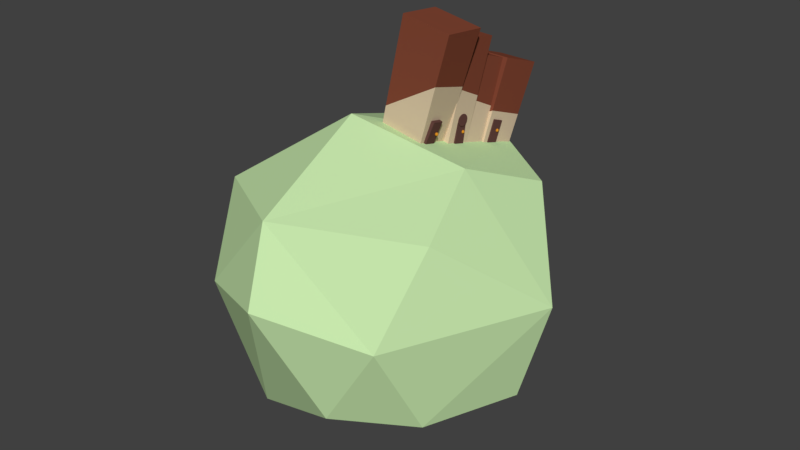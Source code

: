 # Source: mystery1.blend  (saved by Blender 2.78.0; exported with 4.5.12 LTS)
import bpy
from mathutils import Matrix  # noqa: F401  (used for matrix-valued properties, if any)

bpy.ops.wm.read_factory_settings(use_empty=True)
scene = bpy.context.scene
scene.name = 'Scene'

# ---- collections
col_collection_1 = bpy.data.collections.new('Collection 1'); scene.collection.children.link(col_collection_1)

# ---- materials (node trees are filled in below, after node groups)
mat_knob = bpy.data.materials.new('knob')
mat_knob.alpha_threshold = 0.0
mat_knob.use_transparent_shadow = False
mat_knob.diffuse_color = (0.6982, 0.2738, 0.01805, 1.0)
mat_knob.roughness = 0.5
mat_building4 = bpy.data.materials.new('building4')
mat_building4.alpha_threshold = 0.0
mat_building4.use_transparent_shadow = False
mat_building4.diffuse_color = (0.1237, 0.05522, 0.04729, 1.0)
mat_building4.roughness = 0.5
mat_building2 = bpy.data.materials.new('building2')
mat_building2.alpha_threshold = 0.0
mat_building2.use_transparent_shadow = False
mat_building2.diffuse_color = (0.2203, 0.06011, 0.03319, 1.0)
mat_building2.roughness = 0.5
mat_building1 = bpy.data.materials.new('building1')
mat_building1.alpha_threshold = 0.0
mat_building1.use_transparent_shadow = False
mat_building1.diffuse_color = (0.6982, 0.5436, 0.3777, 1.0)
mat_building1.roughness = 0.5
mat_rand = bpy.data.materials.new('rand')
mat_rand.alpha_threshold = 0.0
mat_rand.use_transparent_shadow = False
mat_rand.diffuse_color = (0.5702, 0.8, 0.4151, 1.0)
mat_rand.roughness = 0.5

# ---- material node trees

# ---- world
world_world = bpy.data.worlds.new('World'); scene.world = world_world
world_world.color = (0.05088, 0.05088, 0.05088)
world_world.use_sun_shadow = False
world_world.sun_shadow_jitter_overblur = 0.0
world_world.cycles.sampling_method = 'MANUAL'

# ---- meshes
me_icosphere_003 = bpy.data.meshes.new('Icosphere.003')
me_icosphere_003.from_pydata([(0.0, 0.0, -0.01), (0.007236, -0.005257, -0.004472), (-0.002764, -0.008507, -0.004472), (-0.008944, 0.0, -0.004472), (-0.002764, 0.008507, -0.004472), (0.007236, 0.005257, -0.004472), (0.002764, -0.008507, 0.004472), (-0.007236, -0.005257, 0.004472), (-0.007236, 0.005257, 0.004472), (0.002764, 0.008507, 0.004472), (0.008944, 0.0, 0.004472), (0.0, 0.0, 0.01), (-0.001625, -0.005, -0.008507), (0.004253, -0.00309, -0.008507), (0.002629, -0.00809, -0.005257), (0.008507, 0.0, -0.005257), (0.004253, 0.00309, -0.008507), (-0.005257, 0.0, -0.008507), (-0.006882, -0.005, -0.005257), (-0.001625, 0.005, -0.008507), (-0.006882, 0.005, -0.005257), (0.002629, 0.00809, -0.005257), (0.009511, -0.00309, 0.0), (0.009511, 0.00309, 0.0), (0.0, -0.01, 0.0), (0.005878, -0.00809, 0.0), (-0.009511, -0.00309, 0.0), (-0.005878, -0.00809, 0.0), (-0.005878, 0.00809, 0.0), (-0.009511, 0.00309, 0.0), (0.005878, 0.00809, 0.0), (0.0, 0.01, 0.0), (0.006882, -0.005, 0.005257), (-0.002629, -0.00809, 0.005257), (-0.008507, 0.0, 0.005257), (-0.002629, 0.00809, 0.005257), (0.006882, 0.005, 0.005257), (0.001625, -0.005, 0.008507), (0.005257, 0.0, 0.008507), (-0.004253, -0.00309, 0.008507), (-0.004253, 0.00309, 0.008507), (0.001625, 0.005, 0.008507)], [], [(0, 13, 12), (1, 13, 15), (0, 12, 17), (0, 17, 19), (0, 19, 16), (1, 15, 22), (2, 14, 24), (3, 18, 26), (4, 20, 28), (5, 21, 30), (1, 22, 25), (2, 24, 27), (3, 26, 29), (4, 28, 31), (5, 30, 23), (6, 32, 37), (7, 33, 39), (8, 34, 40), (9, 35, 41), (10, 36, 38), (38, 41, 11), (38, 36, 41), (36, 9, 41), (41, 40, 11), (41, 35, 40), (35, 8, 40), (40, 39, 11), (40, 34, 39), (34, 7, 39), (39, 37, 11), (39, 33, 37), (33, 6, 37), (37, 38, 11), (37, 32, 38), (32, 10, 38), (23, 36, 10), (23, 30, 36), (30, 9, 36), (31, 35, 9), (31, 28, 35), (28, 8, 35), (29, 34, 8), (29, 26, 34), (26, 7, 34), (27, 33, 7), (27, 24, 33), (24, 6, 33), (25, 32, 6), (25, 22, 32), (22, 10, 32), (30, 31, 9), (30, 21, 31), (21, 4, 31), (28, 29, 8), (28, 20, 29), (20, 3, 29), (26, 27, 7), (26, 18, 27), (18, 2, 27), (24, 25, 6), (24, 14, 25), (14, 1, 25), (22, 23, 10), (22, 15, 23), (15, 5, 23), (16, 21, 5), (16, 19, 21), (19, 4, 21), (19, 20, 4), (19, 17, 20), (17, 3, 20), (17, 18, 3), (17, 12, 18), (12, 2, 18), (15, 16, 5), (15, 13, 16), (13, 0, 16), (12, 14, 2), (12, 13, 14), (13, 1, 14)])
_uv = me_icosphere_003.uv_layers.new(name='UVMap')
_uv.uv.foreach_set('vector', [0.4178, 0.6928, 0.4726, 0.8562, 0.3415, 0.8231, 0.5392, 0.9937, 0.4726, 0.8562, 0.6188, 0.8562, 0.4178, 0.6928, 0.3415, 0.8231, 0.3354, 0.6258, 0.4178, 0.6928, 0.3354, 0.6258, 0.4627, 0.5369, 0.4178, 0.6928, 0.4627, 0.5369, 0.5475, 0.6793, 0.5392, 0.9937, 0.6188, 0.8562, 0.6494, 1.0, 0.1082, 0.4429, 0.0691, 0.5369, 0.0, 0.371, 0.3262, 0.2684, 0.2236, 0.371, 0.2236, 0.1659, 0.7514, 0.1536, 0.8813, 0.1465, 0.802, 0.3196, 0.4436, 0.4429, 0.3354, 0.371, 0.4309, 0.2684, 0.8015, 0.9972, 0.7185, 0.8637, 0.8646, 0.8565, 0.1082, 0.4429, 0.0, 0.371, 0.09549, 0.2684, 0.3262, 0.2684, 0.2236, 0.1659, 0.3354, 0.1025, 0.7514, 0.1536, 0.802, 0.3196, 0.6719, 0.28, 0.4436, 0.4429, 0.4309, 0.2684, 0.559, 0.371, 0.9151, 0.6905, 0.7852, 0.6834, 0.8663, 0.5369, 0.004249, 0.6928, 0.06195, 0.5369, 0.1233, 0.6793, 0.1316, 0.9937, 0.052, 0.8562, 0.1982, 0.8562, 0.4436, 0.094, 0.4045, 0.0, 0.5427, 1.545e-07, 0.6616, 0.2684, 0.559, 0.1659, 0.6708, 0.1025, 0.3354, 0.6258, 0.3292, 0.8231, 0.253, 0.6928, 0.6708, 0.1025, 0.559, 0.1659, 0.5427, 1.545e-07, 0.559, 0.1659, 0.4436, 0.094, 0.5427, 1.545e-07, 0.3292, 0.8231, 0.1982, 0.8562, 0.253, 0.6928, 0.3292, 0.8231, 0.2579, 1.0, 0.1982, 0.8562, 0.2579, 1.0, 0.1316, 0.9937, 0.1982, 0.8562, 0.1982, 0.8562, 0.1233, 0.6793, 0.253, 0.6928, 0.1982, 0.8562, 0.052, 0.8562, 0.1233, 0.6793, 0.052, 0.8562, 0.004249, 0.6928, 0.1233, 0.6793, 0.1233, 0.6793, 0.2081, 0.5369, 0.253, 0.6928, 0.1233, 0.6793, 0.06195, 0.5369, 0.2081, 0.5369, 0.9958, 0.6194, 0.9151, 0.6905, 0.8663, 0.5369, 0.2081, 0.5369, 0.3354, 0.6258, 0.253, 0.6928, 0.8663, 0.5369, 0.7852, 0.6834, 0.7202, 0.5441, 0.7852, 0.6834, 0.6665, 0.7028, 0.7202, 0.5441, 0.559, 0.371, 0.559, 0.1659, 0.6616, 0.2684, 0.559, 0.371, 0.4309, 0.2684, 0.559, 0.1659, 0.4309, 0.2684, 0.4436, 0.094, 0.559, 0.1659, 0.3354, 0.1659, 0.4045, 0.0, 0.4436, 0.094, 0.6719, 0.28, 0.802, 0.3196, 0.7386, 0.4603, 0.802, 0.3196, 0.865, 0.4603, 0.7386, 0.4603, 0.02136, 1.0, 0.052, 0.8562, 0.1316, 0.9937, 0.3354, 0.1025, 0.2236, 0.1659, 0.2073, 0.0, 0.2236, 0.1659, 0.1082, 0.094, 0.2073, 0.0, 0.09549, 0.2684, 9.474e-07, 0.1659, 0.1082, 0.094, 0.09549, 0.2684, 0.0, 0.371, 9.474e-07, 0.1659, 0.9947, 0.8169, 0.9151, 0.6905, 0.9958, 0.6194, 0.8646, 0.8565, 0.7852, 0.6834, 0.9151, 0.6905, 0.8646, 0.8565, 0.7185, 0.8637, 0.7852, 0.6834, 0.7185, 0.8637, 0.6665, 0.7028, 0.7852, 0.6834, 0.4309, 0.2684, 0.3354, 0.1659, 0.4436, 0.094, 0.4309, 0.2684, 0.3354, 0.371, 0.3354, 0.1659, 0.6708, 0.08251, 0.7514, 0.1536, 0.6719, 0.28, 0.802, 0.3196, 0.9481, 0.3268, 0.865, 0.4603, 0.802, 0.3196, 0.8813, 0.1465, 0.9481, 0.3268, 0.8813, 0.1465, 1.0, 0.1659, 0.9481, 0.3268, 0.2236, 0.1659, 0.09549, 0.2684, 0.1082, 0.094, 0.2236, 0.1659, 0.2236, 0.371, 0.09549, 0.2684, 0.2236, 0.371, 0.1082, 0.4429, 0.09549, 0.2684, 0.9947, 0.8169, 0.8646, 0.8565, 0.9151, 0.6905, 0.9947, 0.8169, 0.9279, 0.9972, 0.8646, 0.8565, 0.9279, 0.9972, 0.8015, 0.9972, 0.8646, 0.8565, 0.6708, 0.4344, 0.559, 0.371, 0.6616, 0.2684, 0.6708, 0.4344, 0.5427, 0.5369, 0.559, 0.371, 0.5427, 0.5369, 0.4436, 0.4429, 0.559, 0.371, 0.5475, 0.6793, 0.6088, 0.5369, 0.6665, 0.6928, 0.5475, 0.6793, 0.4627, 0.5369, 0.6088, 0.5369, 0.8003, 0.0, 0.7514, 0.1536, 0.6708, 0.08251, 0.8003, 0.0, 0.8813, 0.1465, 0.7514, 0.1536, 0.8003, 0.0, 0.9463, 0.00724, 0.8813, 0.1465, 0.9463, 0.00724, 1.0, 0.1659, 0.8813, 0.1465, 0.3354, 0.4344, 0.2236, 0.371, 0.3262, 0.2684, 0.3354, 0.4344, 0.2073, 0.5369, 0.2236, 0.371, 0.2073, 0.5369, 0.1082, 0.4429, 0.2236, 0.371, 0.6188, 0.8562, 0.5475, 0.6793, 0.6665, 0.6928, 0.6188, 0.8562, 0.4726, 0.8562, 0.5475, 0.6793, 0.4726, 0.8562, 0.4178, 0.6928, 0.5475, 0.6793, 0.2073, 0.5369, 0.0691, 0.5369, 0.1082, 0.4429, 0.3415, 0.8231, 0.4726, 0.8562, 0.4129, 1.0, 0.4726, 0.8562, 0.5392, 0.9937, 0.4129, 1.0])
me_icosphere_003.materials.append(mat_knob)
me_icosphere_003.use_remesh_preserve_volume = False
me_icosphere_003.use_remesh_preserve_attributes = False
me_icosphere_003.use_mirror_vertex_groups = False
me_icosphere_003.update()
me_cube_019 = bpy.data.meshes.new('Cube.019')
me_cube_019.from_pydata([(-0.35, -0.35, -0.35), (-0.35, -0.35, 0.35), (-0.35, 0.35, -0.35), (-0.35, 0.35, 0.35), (0.35, -0.35, -0.35), (0.35, -0.35, 0.35), (0.35, 0.35, -0.35), (0.35, 0.35, 0.35)], [], [(0, 1, 3, 2), (2, 3, 7, 6), (6, 7, 5, 4), (4, 5, 1, 0), (2, 6, 4, 0), (7, 3, 1, 5)])
_uv = me_cube_019.uv_layers.new(name='UVMap')
_uv.uv.foreach_set('vector', [0.3333, 1.0, 2.838e-08, 1.0, 0.0, 0.6667, 0.3333, 0.6667, 0.3333, 0.6667, 4.257e-08, 0.6667, 0.0, 0.3333, 0.3333, 0.3333, 0.3333, 0.3333, 1.277e-07, 0.3333, 0.0, 1.135e-07, 0.3333, 0.0, 0.6667, 0.3333, 0.6667, 2.838e-08, 1.0, 0.0, 1.0, 0.3333, 0.3333, 0.6667, 0.3333, 0.3333, 0.6667, 0.3333, 0.6667, 0.6667, 0.6667, 0.0, 0.6667, 0.3333, 0.3333, 0.3333, 0.3333, 8.515e-08])
me_cube_019.materials.append(mat_building4)
me_cube_019.use_remesh_preserve_volume = False
me_cube_019.use_remesh_preserve_attributes = False
me_cube_019.use_mirror_vertex_groups = False
me_cube_019.update()
me_cube_018 = bpy.data.meshes.new('Cube.018')
me_cube_018.from_pydata([(-0.35, -0.35, -0.35), (-0.35, -0.35, 0.35), (-0.35, 0.35, -0.35), (-0.35, 0.35, 0.35), (0.35, -0.35, -0.35), (0.35, -0.35, 0.35), (0.35, 0.35, -0.35), (0.35, 0.35, 0.35)], [], [(0, 1, 3, 2), (2, 3, 7, 6), (6, 7, 5, 4), (4, 5, 1, 0), (2, 6, 4, 0), (7, 3, 1, 5)])
_uv = me_cube_018.uv_layers.new(name='UVMap')
_uv.uv.foreach_set('vector', [0.3333, 1.0, 2.838e-08, 1.0, 0.0, 0.6667, 0.3333, 0.6667, 0.3333, 0.6667, 4.257e-08, 0.6667, 0.0, 0.3333, 0.3333, 0.3333, 0.3333, 0.3333, 1.277e-07, 0.3333, 0.0, 1.135e-07, 0.3333, 0.0, 0.6667, 0.3333, 0.6667, 2.838e-08, 1.0, 0.0, 1.0, 0.3333, 0.3333, 0.6667, 0.3333, 0.3333, 0.6667, 0.3333, 0.6667, 0.6667, 0.6667, 0.0, 0.6667, 0.3333, 0.3333, 0.3333, 0.3333, 8.515e-08])
me_cube_018.materials.append(mat_building4)
me_cube_018.use_remesh_preserve_volume = False
me_cube_018.use_remesh_preserve_attributes = False
me_cube_018.use_mirror_vertex_groups = False
me_cube_018.update()
me_icosphere_002 = bpy.data.meshes.new('Icosphere.002')
me_icosphere_002.from_pydata([(0.0, 0.0, -0.01), (0.007236, -0.005257, -0.004472), (-0.002764, -0.008507, -0.004472), (-0.008944, 0.0, -0.004472), (-0.002764, 0.008507, -0.004472), (0.007236, 0.005257, -0.004472), (0.002764, -0.008507, 0.004472), (-0.007236, -0.005257, 0.004472), (-0.007236, 0.005257, 0.004472), (0.002764, 0.008507, 0.004472), (0.008944, 0.0, 0.004472), (0.0, 0.0, 0.01), (-0.001625, -0.005, -0.008507), (0.004253, -0.00309, -0.008507), (0.002629, -0.00809, -0.005257), (0.008507, 0.0, -0.005257), (0.004253, 0.00309, -0.008507), (-0.005257, 0.0, -0.008507), (-0.006882, -0.005, -0.005257), (-0.001625, 0.005, -0.008507), (-0.006882, 0.005, -0.005257), (0.002629, 0.00809, -0.005257), (0.009511, -0.00309, 0.0), (0.009511, 0.00309, 0.0), (0.0, -0.01, 0.0), (0.005878, -0.00809, 0.0), (-0.009511, -0.00309, 0.0), (-0.005878, -0.00809, 0.0), (-0.005878, 0.00809, 0.0), (-0.009511, 0.00309, 0.0), (0.005878, 0.00809, 0.0), (0.0, 0.01, 0.0), (0.006882, -0.005, 0.005257), (-0.002629, -0.00809, 0.005257), (-0.008507, 0.0, 0.005257), (-0.002629, 0.00809, 0.005257), (0.006882, 0.005, 0.005257), (0.001625, -0.005, 0.008507), (0.005257, 0.0, 0.008507), (-0.004253, -0.00309, 0.008507), (-0.004253, 0.00309, 0.008507), (0.001625, 0.005, 0.008507)], [], [(0, 13, 12), (1, 13, 15), (0, 12, 17), (0, 17, 19), (0, 19, 16), (1, 15, 22), (2, 14, 24), (3, 18, 26), (4, 20, 28), (5, 21, 30), (1, 22, 25), (2, 24, 27), (3, 26, 29), (4, 28, 31), (5, 30, 23), (6, 32, 37), (7, 33, 39), (8, 34, 40), (9, 35, 41), (10, 36, 38), (38, 41, 11), (38, 36, 41), (36, 9, 41), (41, 40, 11), (41, 35, 40), (35, 8, 40), (40, 39, 11), (40, 34, 39), (34, 7, 39), (39, 37, 11), (39, 33, 37), (33, 6, 37), (37, 38, 11), (37, 32, 38), (32, 10, 38), (23, 36, 10), (23, 30, 36), (30, 9, 36), (31, 35, 9), (31, 28, 35), (28, 8, 35), (29, 34, 8), (29, 26, 34), (26, 7, 34), (27, 33, 7), (27, 24, 33), (24, 6, 33), (25, 32, 6), (25, 22, 32), (22, 10, 32), (30, 31, 9), (30, 21, 31), (21, 4, 31), (28, 29, 8), (28, 20, 29), (20, 3, 29), (26, 27, 7), (26, 18, 27), (18, 2, 27), (24, 25, 6), (24, 14, 25), (14, 1, 25), (22, 23, 10), (22, 15, 23), (15, 5, 23), (16, 21, 5), (16, 19, 21), (19, 4, 21), (19, 20, 4), (19, 17, 20), (17, 3, 20), (17, 18, 3), (17, 12, 18), (12, 2, 18), (15, 16, 5), (15, 13, 16), (13, 0, 16), (12, 14, 2), (12, 13, 14), (13, 1, 14)])
_uv = me_icosphere_002.uv_layers.new(name='UVMap')
_uv.uv.foreach_set('vector', [0.4178, 0.6928, 0.4726, 0.8562, 0.3415, 0.8231, 0.5392, 0.9937, 0.4726, 0.8562, 0.6188, 0.8562, 0.4178, 0.6928, 0.3415, 0.8231, 0.3354, 0.6258, 0.4178, 0.6928, 0.3354, 0.6258, 0.4627, 0.5369, 0.4178, 0.6928, 0.4627, 0.5369, 0.5475, 0.6793, 0.5392, 0.9937, 0.6188, 0.8562, 0.6494, 1.0, 0.1082, 0.4429, 0.0691, 0.5369, 0.0, 0.371, 0.3262, 0.2684, 0.2236, 0.371, 0.2236, 0.1659, 0.7514, 0.1536, 0.8813, 0.1465, 0.802, 0.3196, 0.4436, 0.4429, 0.3354, 0.371, 0.4309, 0.2684, 0.8015, 0.9972, 0.7185, 0.8637, 0.8646, 0.8565, 0.1082, 0.4429, 0.0, 0.371, 0.09549, 0.2684, 0.3262, 0.2684, 0.2236, 0.1659, 0.3354, 0.1025, 0.7514, 0.1536, 0.802, 0.3196, 0.6719, 0.28, 0.4436, 0.4429, 0.4309, 0.2684, 0.559, 0.371, 0.9151, 0.6905, 0.7852, 0.6834, 0.8663, 0.5369, 0.004249, 0.6928, 0.06195, 0.5369, 0.1233, 0.6793, 0.1316, 0.9937, 0.052, 0.8562, 0.1982, 0.8562, 0.4436, 0.094, 0.4045, 0.0, 0.5427, 1.545e-07, 0.6616, 0.2684, 0.559, 0.1659, 0.6708, 0.1025, 0.3354, 0.6258, 0.3292, 0.8231, 0.253, 0.6928, 0.6708, 0.1025, 0.559, 0.1659, 0.5427, 1.545e-07, 0.559, 0.1659, 0.4436, 0.094, 0.5427, 1.545e-07, 0.3292, 0.8231, 0.1982, 0.8562, 0.253, 0.6928, 0.3292, 0.8231, 0.2579, 1.0, 0.1982, 0.8562, 0.2579, 1.0, 0.1316, 0.9937, 0.1982, 0.8562, 0.1982, 0.8562, 0.1233, 0.6793, 0.253, 0.6928, 0.1982, 0.8562, 0.052, 0.8562, 0.1233, 0.6793, 0.052, 0.8562, 0.004249, 0.6928, 0.1233, 0.6793, 0.1233, 0.6793, 0.2081, 0.5369, 0.253, 0.6928, 0.1233, 0.6793, 0.06195, 0.5369, 0.2081, 0.5369, 0.9958, 0.6194, 0.9151, 0.6905, 0.8663, 0.5369, 0.2081, 0.5369, 0.3354, 0.6258, 0.253, 0.6928, 0.8663, 0.5369, 0.7852, 0.6834, 0.7202, 0.5441, 0.7852, 0.6834, 0.6665, 0.7028, 0.7202, 0.5441, 0.559, 0.371, 0.559, 0.1659, 0.6616, 0.2684, 0.559, 0.371, 0.4309, 0.2684, 0.559, 0.1659, 0.4309, 0.2684, 0.4436, 0.094, 0.559, 0.1659, 0.3354, 0.1659, 0.4045, 0.0, 0.4436, 0.094, 0.6719, 0.28, 0.802, 0.3196, 0.7386, 0.4603, 0.802, 0.3196, 0.865, 0.4603, 0.7386, 0.4603, 0.02136, 1.0, 0.052, 0.8562, 0.1316, 0.9937, 0.3354, 0.1025, 0.2236, 0.1659, 0.2073, 0.0, 0.2236, 0.1659, 0.1082, 0.094, 0.2073, 0.0, 0.09549, 0.2684, 9.474e-07, 0.1659, 0.1082, 0.094, 0.09549, 0.2684, 0.0, 0.371, 9.474e-07, 0.1659, 0.9947, 0.8169, 0.9151, 0.6905, 0.9958, 0.6194, 0.8646, 0.8565, 0.7852, 0.6834, 0.9151, 0.6905, 0.8646, 0.8565, 0.7185, 0.8637, 0.7852, 0.6834, 0.7185, 0.8637, 0.6665, 0.7028, 0.7852, 0.6834, 0.4309, 0.2684, 0.3354, 0.1659, 0.4436, 0.094, 0.4309, 0.2684, 0.3354, 0.371, 0.3354, 0.1659, 0.6708, 0.08251, 0.7514, 0.1536, 0.6719, 0.28, 0.802, 0.3196, 0.9481, 0.3268, 0.865, 0.4603, 0.802, 0.3196, 0.8813, 0.1465, 0.9481, 0.3268, 0.8813, 0.1465, 1.0, 0.1659, 0.9481, 0.3268, 0.2236, 0.1659, 0.09549, 0.2684, 0.1082, 0.094, 0.2236, 0.1659, 0.2236, 0.371, 0.09549, 0.2684, 0.2236, 0.371, 0.1082, 0.4429, 0.09549, 0.2684, 0.9947, 0.8169, 0.8646, 0.8565, 0.9151, 0.6905, 0.9947, 0.8169, 0.9279, 0.9972, 0.8646, 0.8565, 0.9279, 0.9972, 0.8015, 0.9972, 0.8646, 0.8565, 0.6708, 0.4344, 0.559, 0.371, 0.6616, 0.2684, 0.6708, 0.4344, 0.5427, 0.5369, 0.559, 0.371, 0.5427, 0.5369, 0.4436, 0.4429, 0.559, 0.371, 0.5475, 0.6793, 0.6088, 0.5369, 0.6665, 0.6928, 0.5475, 0.6793, 0.4627, 0.5369, 0.6088, 0.5369, 0.8003, 0.0, 0.7514, 0.1536, 0.6708, 0.08251, 0.8003, 0.0, 0.8813, 0.1465, 0.7514, 0.1536, 0.8003, 0.0, 0.9463, 0.00724, 0.8813, 0.1465, 0.9463, 0.00724, 1.0, 0.1659, 0.8813, 0.1465, 0.3354, 0.4344, 0.2236, 0.371, 0.3262, 0.2684, 0.3354, 0.4344, 0.2073, 0.5369, 0.2236, 0.371, 0.2073, 0.5369, 0.1082, 0.4429, 0.2236, 0.371, 0.6188, 0.8562, 0.5475, 0.6793, 0.6665, 0.6928, 0.6188, 0.8562, 0.4726, 0.8562, 0.5475, 0.6793, 0.4726, 0.8562, 0.4178, 0.6928, 0.5475, 0.6793, 0.2073, 0.5369, 0.0691, 0.5369, 0.1082, 0.4429, 0.3415, 0.8231, 0.4726, 0.8562, 0.4129, 1.0, 0.4726, 0.8562, 0.5392, 0.9937, 0.4129, 1.0])
me_icosphere_002.materials.append(mat_knob)
me_icosphere_002.use_remesh_preserve_volume = False
me_icosphere_002.use_remesh_preserve_attributes = False
me_icosphere_002.use_mirror_vertex_groups = False
me_icosphere_002.update()
me_icosphere_001 = bpy.data.meshes.new('Icosphere.001')
me_icosphere_001.from_pydata([(0.0, 0.0, -0.01), (0.007236, -0.005257, -0.004472), (-0.002764, -0.008507, -0.004472), (-0.008944, 0.0, -0.004472), (-0.002764, 0.008507, -0.004472), (0.007236, 0.005257, -0.004472), (0.002764, -0.008507, 0.004472), (-0.007236, -0.005257, 0.004472), (-0.007236, 0.005257, 0.004472), (0.002764, 0.008507, 0.004472), (0.008944, 0.0, 0.004472), (0.0, 0.0, 0.01), (-0.001625, -0.005, -0.008507), (0.004253, -0.00309, -0.008507), (0.002629, -0.00809, -0.005257), (0.008507, 0.0, -0.005257), (0.004253, 0.00309, -0.008507), (-0.005257, 0.0, -0.008507), (-0.006882, -0.005, -0.005257), (-0.001625, 0.005, -0.008507), (-0.006882, 0.005, -0.005257), (0.002629, 0.00809, -0.005257), (0.009511, -0.00309, 0.0), (0.009511, 0.00309, 0.0), (0.0, -0.01, 0.0), (0.005878, -0.00809, 0.0), (-0.009511, -0.00309, 0.0), (-0.005878, -0.00809, 0.0), (-0.005878, 0.00809, 0.0), (-0.009511, 0.00309, 0.0), (0.005878, 0.00809, 0.0), (0.0, 0.01, 0.0), (0.006882, -0.005, 0.005257), (-0.002629, -0.00809, 0.005257), (-0.008507, 0.0, 0.005257), (-0.002629, 0.00809, 0.005257), (0.006882, 0.005, 0.005257), (0.001625, -0.005, 0.008507), (0.005257, 0.0, 0.008507), (-0.004253, -0.00309, 0.008507), (-0.004253, 0.00309, 0.008507), (0.001625, 0.005, 0.008507)], [], [(0, 13, 12), (1, 13, 15), (0, 12, 17), (0, 17, 19), (0, 19, 16), (1, 15, 22), (2, 14, 24), (3, 18, 26), (4, 20, 28), (5, 21, 30), (1, 22, 25), (2, 24, 27), (3, 26, 29), (4, 28, 31), (5, 30, 23), (6, 32, 37), (7, 33, 39), (8, 34, 40), (9, 35, 41), (10, 36, 38), (38, 41, 11), (38, 36, 41), (36, 9, 41), (41, 40, 11), (41, 35, 40), (35, 8, 40), (40, 39, 11), (40, 34, 39), (34, 7, 39), (39, 37, 11), (39, 33, 37), (33, 6, 37), (37, 38, 11), (37, 32, 38), (32, 10, 38), (23, 36, 10), (23, 30, 36), (30, 9, 36), (31, 35, 9), (31, 28, 35), (28, 8, 35), (29, 34, 8), (29, 26, 34), (26, 7, 34), (27, 33, 7), (27, 24, 33), (24, 6, 33), (25, 32, 6), (25, 22, 32), (22, 10, 32), (30, 31, 9), (30, 21, 31), (21, 4, 31), (28, 29, 8), (28, 20, 29), (20, 3, 29), (26, 27, 7), (26, 18, 27), (18, 2, 27), (24, 25, 6), (24, 14, 25), (14, 1, 25), (22, 23, 10), (22, 15, 23), (15, 5, 23), (16, 21, 5), (16, 19, 21), (19, 4, 21), (19, 20, 4), (19, 17, 20), (17, 3, 20), (17, 18, 3), (17, 12, 18), (12, 2, 18), (15, 16, 5), (15, 13, 16), (13, 0, 16), (12, 14, 2), (12, 13, 14), (13, 1, 14)])
_uv = me_icosphere_001.uv_layers.new(name='UVMap')
_uv.uv.foreach_set('vector', [0.4178, 0.6928, 0.4726, 0.8562, 0.3415, 0.8231, 0.5392, 0.9937, 0.4726, 0.8562, 0.6188, 0.8562, 0.4178, 0.6928, 0.3415, 0.8231, 0.3354, 0.6258, 0.4178, 0.6928, 0.3354, 0.6258, 0.4627, 0.5369, 0.4178, 0.6928, 0.4627, 0.5369, 0.5475, 0.6793, 0.5392, 0.9937, 0.6188, 0.8562, 0.6494, 1.0, 0.1082, 0.4429, 0.0691, 0.5369, 0.0, 0.371, 0.3262, 0.2684, 0.2236, 0.371, 0.2236, 0.1659, 0.7514, 0.1536, 0.8813, 0.1465, 0.802, 0.3196, 0.4436, 0.4429, 0.3354, 0.371, 0.4309, 0.2684, 0.8015, 0.9972, 0.7185, 0.8637, 0.8646, 0.8565, 0.1082, 0.4429, 0.0, 0.371, 0.09549, 0.2684, 0.3262, 0.2684, 0.2236, 0.1659, 0.3354, 0.1025, 0.7514, 0.1536, 0.802, 0.3196, 0.6719, 0.28, 0.4436, 0.4429, 0.4309, 0.2684, 0.559, 0.371, 0.9151, 0.6905, 0.7852, 0.6834, 0.8663, 0.5369, 0.004249, 0.6928, 0.06195, 0.5369, 0.1233, 0.6793, 0.1316, 0.9937, 0.052, 0.8562, 0.1982, 0.8562, 0.4436, 0.094, 0.4045, 0.0, 0.5427, 1.545e-07, 0.6616, 0.2684, 0.559, 0.1659, 0.6708, 0.1025, 0.3354, 0.6258, 0.3292, 0.8231, 0.253, 0.6928, 0.6708, 0.1025, 0.559, 0.1659, 0.5427, 1.545e-07, 0.559, 0.1659, 0.4436, 0.094, 0.5427, 1.545e-07, 0.3292, 0.8231, 0.1982, 0.8562, 0.253, 0.6928, 0.3292, 0.8231, 0.2579, 1.0, 0.1982, 0.8562, 0.2579, 1.0, 0.1316, 0.9937, 0.1982, 0.8562, 0.1982, 0.8562, 0.1233, 0.6793, 0.253, 0.6928, 0.1982, 0.8562, 0.052, 0.8562, 0.1233, 0.6793, 0.052, 0.8562, 0.004249, 0.6928, 0.1233, 0.6793, 0.1233, 0.6793, 0.2081, 0.5369, 0.253, 0.6928, 0.1233, 0.6793, 0.06195, 0.5369, 0.2081, 0.5369, 0.9958, 0.6194, 0.9151, 0.6905, 0.8663, 0.5369, 0.2081, 0.5369, 0.3354, 0.6258, 0.253, 0.6928, 0.8663, 0.5369, 0.7852, 0.6834, 0.7202, 0.5441, 0.7852, 0.6834, 0.6665, 0.7028, 0.7202, 0.5441, 0.559, 0.371, 0.559, 0.1659, 0.6616, 0.2684, 0.559, 0.371, 0.4309, 0.2684, 0.559, 0.1659, 0.4309, 0.2684, 0.4436, 0.094, 0.559, 0.1659, 0.3354, 0.1659, 0.4045, 0.0, 0.4436, 0.094, 0.6719, 0.28, 0.802, 0.3196, 0.7386, 0.4603, 0.802, 0.3196, 0.865, 0.4603, 0.7386, 0.4603, 0.02136, 1.0, 0.052, 0.8562, 0.1316, 0.9937, 0.3354, 0.1025, 0.2236, 0.1659, 0.2073, 0.0, 0.2236, 0.1659, 0.1082, 0.094, 0.2073, 0.0, 0.09549, 0.2684, 9.474e-07, 0.1659, 0.1082, 0.094, 0.09549, 0.2684, 0.0, 0.371, 9.474e-07, 0.1659, 0.9947, 0.8169, 0.9151, 0.6905, 0.9958, 0.6194, 0.8646, 0.8565, 0.7852, 0.6834, 0.9151, 0.6905, 0.8646, 0.8565, 0.7185, 0.8637, 0.7852, 0.6834, 0.7185, 0.8637, 0.6665, 0.7028, 0.7852, 0.6834, 0.4309, 0.2684, 0.3354, 0.1659, 0.4436, 0.094, 0.4309, 0.2684, 0.3354, 0.371, 0.3354, 0.1659, 0.6708, 0.08251, 0.7514, 0.1536, 0.6719, 0.28, 0.802, 0.3196, 0.9481, 0.3268, 0.865, 0.4603, 0.802, 0.3196, 0.8813, 0.1465, 0.9481, 0.3268, 0.8813, 0.1465, 1.0, 0.1659, 0.9481, 0.3268, 0.2236, 0.1659, 0.09549, 0.2684, 0.1082, 0.094, 0.2236, 0.1659, 0.2236, 0.371, 0.09549, 0.2684, 0.2236, 0.371, 0.1082, 0.4429, 0.09549, 0.2684, 0.9947, 0.8169, 0.8646, 0.8565, 0.9151, 0.6905, 0.9947, 0.8169, 0.9279, 0.9972, 0.8646, 0.8565, 0.9279, 0.9972, 0.8015, 0.9972, 0.8646, 0.8565, 0.6708, 0.4344, 0.559, 0.371, 0.6616, 0.2684, 0.6708, 0.4344, 0.5427, 0.5369, 0.559, 0.371, 0.5427, 0.5369, 0.4436, 0.4429, 0.559, 0.371, 0.5475, 0.6793, 0.6088, 0.5369, 0.6665, 0.6928, 0.5475, 0.6793, 0.4627, 0.5369, 0.6088, 0.5369, 0.8003, 0.0, 0.7514, 0.1536, 0.6708, 0.08251, 0.8003, 0.0, 0.8813, 0.1465, 0.7514, 0.1536, 0.8003, 0.0, 0.9463, 0.00724, 0.8813, 0.1465, 0.9463, 0.00724, 1.0, 0.1659, 0.8813, 0.1465, 0.3354, 0.4344, 0.2236, 0.371, 0.3262, 0.2684, 0.3354, 0.4344, 0.2073, 0.5369, 0.2236, 0.371, 0.2073, 0.5369, 0.1082, 0.4429, 0.2236, 0.371, 0.6188, 0.8562, 0.5475, 0.6793, 0.6665, 0.6928, 0.6188, 0.8562, 0.4726, 0.8562, 0.5475, 0.6793, 0.4726, 0.8562, 0.4178, 0.6928, 0.5475, 0.6793, 0.2073, 0.5369, 0.0691, 0.5369, 0.1082, 0.4429, 0.3415, 0.8231, 0.4726, 0.8562, 0.4129, 1.0, 0.4726, 0.8562, 0.5392, 0.9937, 0.4129, 1.0])
me_icosphere_001.materials.append(mat_knob)
me_icosphere_001.use_remesh_preserve_volume = False
me_icosphere_001.use_remesh_preserve_attributes = False
me_icosphere_001.use_mirror_vertex_groups = False
me_icosphere_001.update()
me_cylinder = bpy.data.meshes.new('Cylinder')
me_cylinder.from_pydata([(2.183e-10, 0.01, -0.085), (7.975e-11, 0.01, 0.085), (0.001951, 0.009808, -0.085), (0.001951, 0.009808, 0.085), (0.003827, 0.009239, -0.085), (0.003827, 0.009239, 0.085), (0.005556, 0.008315, -0.085), (0.005556, 0.008315, 0.085), (0.007071, 0.007071, -0.085), (0.007071, 0.007071, 0.085), (0.008315, 0.005556, -0.085), (0.008315, 0.005556, 0.085), (0.009239, 0.003827, -0.085), (0.009239, 0.003827, 0.085), (0.009808, 0.001951, -0.085), (0.009808, 0.001951, 0.085), (0.01, 1.013e-09, -0.085), (0.01, 1.093e-09, 0.085), (0.009808, -0.001951, -0.085), (0.009808, -0.001951, 0.085), (0.009239, -0.003827, -0.085), (0.009239, -0.003827, 0.085), (0.008315, -0.005556, -0.085), (0.008315, -0.005556, 0.085), (0.007071, -0.007071, -0.085), (0.007071, -0.007071, 0.085), (0.005556, -0.008315, -0.085), (0.005556, -0.008315, 0.085), (0.003827, -0.009239, -0.085), (0.003827, -0.009239, 0.085), (0.001951, -0.009808, -0.085), (0.001951, -0.009808, 0.085), (-3.338e-09, -0.01, -0.085), (-3.477e-09, -0.01, 0.085), (-0.001951, -0.009808, -0.085), (-0.001951, -0.009808, 0.085), (-0.003827, -0.009239, -0.085), (-0.003827, -0.009239, 0.085), (-0.005556, -0.008315, -0.085), (-0.005556, -0.008315, 0.085), (-0.007071, -0.007071, -0.085), (-0.007071, -0.007071, 0.085), (-0.008315, -0.005556, -0.085), (-0.008315, -0.005556, 0.085), (-0.009239, -0.003827, -0.085), (-0.009239, -0.003827, 0.085), (-0.009808, -0.001951, -0.085), (-0.009808, -0.001951, 0.085), (-0.01, 9.318e-09, -0.085), (-0.01, 9.398e-09, 0.085), (-0.009808, 0.001951, -0.085), (-0.009808, 0.001951, 0.085), (-0.009239, 0.003827, -0.085), (-0.009239, 0.003827, 0.085), (-0.008315, 0.005556, -0.085), (-0.008315, 0.005556, 0.085), (-0.007071, 0.007071, -0.085), (-0.007071, 0.007071, 0.085), (-0.005556, 0.008315, -0.085), (-0.005556, 0.008315, 0.085), (-0.003827, 0.009239, -0.085), (-0.003827, 0.009239, 0.085), (-0.001951, 0.009808, -0.085), (-0.001951, 0.009808, 0.085)], [], [(0, 1, 3, 2), (2, 3, 5, 4), (4, 5, 7, 6), (6, 7, 9, 8), (8, 9, 11, 10), (10, 11, 13, 12), (12, 13, 15, 14), (14, 15, 17, 16), (16, 17, 19, 18), (18, 19, 21, 20), (20, 21, 23, 22), (22, 23, 25, 24), (24, 25, 27, 26), (26, 27, 29, 28), (28, 29, 31, 30), (30, 31, 33, 32), (32, 33, 35, 34), (34, 35, 37, 36), (36, 37, 39, 38), (38, 39, 41, 40), (40, 41, 43, 42), (42, 43, 45, 44), (44, 45, 47, 46), (46, 47, 49, 48), (48, 49, 51, 50), (50, 51, 53, 52), (52, 53, 55, 54), (54, 55, 57, 56), (56, 57, 59, 58), (58, 59, 61, 60), (3, 1, 63, 61, 59, 57, 55, 53, 51, 49, 47, 45, 43, 41, 39, 37, 35, 33, 31, 29, 27, 25, 23, 21, 19, 17, 15, 13, 11, 9, 7, 5), (60, 61, 63, 62), (62, 63, 1, 0), (0, 2, 4, 6, 8, 10, 12, 14, 16, 18, 20, 22, 24, 26, 28, 30, 32, 34, 36, 38, 40, 42, 44, 46, 48, 50, 52, 54, 56, 58, 60, 62)])
_uv = me_cylinder.uv_layers.new(name='UVMap')
_uv.uv.foreach_set('vector', [0.348, 1.0, 0.348, 0.0, 0.3694, 0.0, 0.3694, 1.0, 0.3694, 1.0, 0.3694, 0.0, 0.3876, 0.0, 0.3876, 1.0, 0.7388, 0.0, 0.7388, 1.0, 0.7174, 1.0, 0.7174, 4.383e-08, 0.7174, 4.383e-08, 0.7174, 1.0, 0.6936, 1.0, 0.6936, 4.383e-08, 0.6936, 4.383e-08, 0.6936, 1.0, 0.6684, 1.0, 0.6684, 4.383e-08, 0.6684, 4.383e-08, 0.6684, 1.0, 0.6427, 1.0, 0.6427, 4.383e-08, 0.6427, 4.383e-08, 0.6427, 1.0, 0.6174, 1.0, 0.6174, 8.765e-08, 0.6174, 8.765e-08, 0.6174, 1.0, 0.5937, 1.0, 0.5937, 4.383e-08, 0.5937, 4.383e-08, 0.5937, 1.0, 0.5723, 1.0, 0.5723, 4.383e-08, 0.5723, 4.383e-08, 0.5723, 1.0, 0.5541, 1.0, 0.5541, 4.383e-08, 0.5541, 4.383e-08, 0.5541, 1.0, 0.5327, 1.0, 0.5327, 4.383e-08, 0.5327, 4.383e-08, 0.5327, 1.0, 0.5089, 1.0, 0.5089, 8.765e-08, 0.5089, 8.765e-08, 0.5089, 1.0, 0.4837, 1.0, 0.4837, 0.0, 0.4837, 0.0, 0.4837, 1.0, 0.458, 1.0, 0.458, 4.383e-08, 0.458, 4.383e-08, 0.458, 1.0, 0.4327, 1.0, 0.4327, 8.765e-08, 0.4327, 8.765e-08, 0.4327, 1.0, 0.409, 1.0, 0.409, 4.383e-08, 0.409, 4.383e-08, 0.409, 1.0, 0.3876, 1.0, 0.3876, 4.383e-08, 0.2029, 4.383e-08, 0.2029, 1.0, 0.1847, 1.0, 0.1847, 4.383e-08, 0.1847, 4.383e-08, 0.1847, 1.0, 0.1633, 1.0, 0.1633, 4.383e-08, 0.1633, 4.383e-08, 0.1633, 1.0, 0.1395, 1.0, 0.1395, 0.0, 0.1395, 0.0, 0.1395, 1.0, 0.1143, 1.0, 0.1143, 0.0, 0.1143, 0.0, 0.1143, 1.0, 0.08858, 1.0, 0.08858, 4.383e-08, 0.08858, 4.383e-08, 0.08858, 1.0, 0.06335, 1.0, 0.06335, 4.383e-08, 0.06335, 4.383e-08, 0.06335, 1.0, 0.03958, 1.0, 0.03958, 0.0, 0.03958, 0.0, 0.03958, 1.0, 0.01819, 1.0, 0.01819, 0.0, 0.01819, 0.0, 0.01819, 1.0, 9.778e-08, 1.0, 0.0, 4.383e-08, 0.2029, 1.0, 0.2029, 0.0, 0.2243, 0.0, 0.2243, 1.0, 0.2243, 1.0, 0.2243, 0.0, 0.248, 0.0, 0.248, 1.0, 0.248, 1.0, 0.248, 0.0, 0.2733, 0.0, 0.2733, 1.0, 0.2733, 1.0, 0.2733, 0.0, 0.299, 4.383e-08, 0.299, 1.0, 0.8313, 0.2319, 0.8075, 0.2275, 0.7861, 0.2211, 0.768, 0.2129, 0.7537, 0.2034, 0.7438, 0.1927, 0.7388, 0.1814, 0.7388, 0.1699, 0.7438, 0.1585, 0.7537, 0.1479, 0.768, 0.1383, 0.7861, 0.1302, 0.8075, 0.1237, 0.8313, 0.1193, 0.8565, 0.1171, 0.8823, 0.1171, 0.9075, 0.1193, 0.9313, 0.1237, 0.9527, 0.1302, 0.9708, 0.1383, 0.9851, 0.1479, 0.995, 0.1585, 1.0, 0.1699, 1.0, 0.1814, 0.995, 0.1927, 0.9851, 0.2034, 0.9708, 0.2129, 0.9527, 0.2211, 0.9313, 0.2275, 0.9075, 0.2319, 0.8823, 0.2342, 0.8565, 0.2342, 0.299, 1.0, 0.299, 4.383e-08, 0.3242, 0.0, 0.3242, 1.0, 0.3242, 1.0, 0.3242, 0.0, 0.348, 0.0, 0.348, 1.0, 0.7861, 0.104, 0.768, 0.09586, 0.7537, 0.08627, 0.7438, 0.07562, 0.7388, 0.06431, 0.7388, 0.05277, 0.7438, 0.04146, 0.7537, 0.03081, 0.768, 0.02122, 0.7861, 0.01307, 0.8075, 0.006663, 0.8313, 0.00225, 0.8565, 5.478e-09, 0.8823, 0.0, 0.9075, 0.00225, 0.9313, 0.006663, 0.9527, 0.01307, 0.9708, 0.02122, 0.9851, 0.03081, 0.995, 0.04146, 1.0, 0.05277, 1.0, 0.06431, 0.995, 0.07562, 0.9851, 0.08627, 0.9708, 0.09586, 0.9527, 0.104, 0.9313, 0.1104, 0.9075, 0.1148, 0.8823, 0.1171, 0.8565, 0.1171, 0.8313, 0.1148, 0.8075, 0.1104])
me_cylinder.materials.append(mat_building4)
me_cylinder.use_remesh_preserve_volume = False
me_cylinder.use_remesh_preserve_attributes = False
me_cylinder.use_mirror_vertex_groups = False
me_cylinder.update()
me_cube_017 = bpy.data.meshes.new('Cube.017')
me_cube_017.from_pydata([(-0.35, -0.35, -0.35), (-0.35, -0.35, 0.35), (-0.35, 0.35, -0.35), (-0.35, 0.35, 0.35), (0.35, -0.35, -0.35), (0.35, -0.35, 0.35), (0.35, 0.35, -0.35), (0.35, 0.35, 0.35)], [], [(0, 1, 3, 2), (2, 3, 7, 6), (6, 7, 5, 4), (4, 5, 1, 0), (2, 6, 4, 0), (7, 3, 1, 5)])
_uv = me_cube_017.uv_layers.new(name='UVMap')
_uv.uv.foreach_set('vector', [0.3333, 1.0, 2.838e-08, 1.0, 0.0, 0.6667, 0.3333, 0.6667, 0.3333, 0.6667, 4.257e-08, 0.6667, 0.0, 0.3333, 0.3333, 0.3333, 0.3333, 0.3333, 1.277e-07, 0.3333, 0.0, 1.135e-07, 0.3333, 0.0, 0.6667, 0.3333, 0.6667, 2.838e-08, 1.0, 0.0, 1.0, 0.3333, 0.3333, 0.6667, 0.3333, 0.3333, 0.6667, 0.3333, 0.6667, 0.6667, 0.6667, 0.0, 0.6667, 0.3333, 0.3333, 0.3333, 0.3333, 8.515e-08])
me_cube_017.materials.append(mat_building4)
me_cube_017.use_remesh_preserve_volume = False
me_cube_017.use_remesh_preserve_attributes = False
me_cube_017.use_mirror_vertex_groups = False
me_cube_017.update()
me_cube_003 = bpy.data.meshes.new('Cube.003')
me_cube_003.from_pydata([(-0.35, -0.35, -0.35), (-0.4913, -0.4652, 0.35), (-0.35, 0.35, -0.35), (-0.4913, 0.367, 0.35), (0.35, -0.35, -0.35), (0.341, -0.4652, 0.35), (0.35, 0.35, -0.35), (0.341, 0.367, 0.35), (-0.4336, -0.4182, 0.06449), (-0.4411, 0.3609, 0.1013), (0.3467, 0.3562, -0.09384), (0.3471, -0.3867, -0.1273)], [], [(8, 1, 3, 9), (9, 3, 7, 10), (10, 7, 5, 11), (11, 5, 1, 8), (2, 6, 4, 0), (7, 3, 1, 5), (6, 10, 11, 4), (2, 9, 10, 6), (0, 8, 9, 2), (4, 11, 8, 0)])
me_cube_003.polygons.foreach_set('material_index', [0, 0, 0, 0, 0, 0, 1, 1, 1, 1])
_uv = me_cube_003.uv_layers.new(name='UVMap')
_uv.uv.foreach_set('vector', [0.1886, 0.5226, 0.3186, 0.4946, 0.3186, 0.9892, 0.2054, 0.9857, 0.4822, 0.9702, 0.3713, 1.0, 0.3713, 0.5054, 0.5693, 0.502, 0.7979, 0.5064, 0.9959, 0.5, 0.9959, 0.9946, 0.783, 0.9479, 0.587, 0.4983, 0.3713, 0.4946, 0.3713, 0.0, 0.5003, 0.03424, 0.6877, 0.416, 0.6877, 1.063e-07, 1.0, 0.0, 1.0, 0.416, 0.3713, 0.0, 0.3713, 0.4946, 7.977e-08, 0.4946, 0.0, 1.063e-07, 0.6836, 0.5101, 0.7979, 0.5064, 0.783, 0.9479, 0.6836, 0.9261, 0.6836, 0.916, 0.4822, 0.9702, 0.5693, 0.502, 0.6836, 0.5, 0.0, 0.5631, 0.1886, 0.5226, 0.2054, 0.9857, 0.0, 0.9792, 0.6877, 0.5, 0.587, 0.4983, 0.5003, 0.03424, 0.6877, 0.08395])
me_cube_003.materials.append(mat_building2)
me_cube_003.materials.append(mat_building1)
me_cube_003.use_remesh_preserve_volume = False
me_cube_003.use_remesh_preserve_attributes = False
me_cube_003.use_mirror_vertex_groups = False
me_cube_003.update()
me_cube_002 = bpy.data.meshes.new('Cube.002')
me_cube_002.from_pydata([(-0.235, -0.4739, -0.35), (-0.2662, -0.4296, 0.35), (-0.235, 0.1851, -0.35), (-0.2662, 0.346, 0.35), (0.3484, -0.4739, -0.35), (0.4338, -0.4296, 0.35), (0.3484, 0.1851, -0.35), (0.4338, 0.346, 0.35), (-0.2508, -0.4514, 0.004897), (-0.2493, 0.2587, -0.02981), (0.3992, 0.2809, 0.06664), (0.4037, -0.4452, 0.103)], [], [(8, 1, 3, 9), (9, 3, 7, 10), (10, 7, 5, 11), (11, 5, 1, 8), (2, 6, 4, 0), (7, 3, 1, 5), (6, 10, 11, 4), (2, 9, 10, 6), (0, 8, 9, 2), (4, 11, 8, 0)])
me_cube_002.polygons.foreach_set('material_index', [1, 1, 1, 1, 0, 1, 0, 0, 0, 0])
_uv = me_cube_002.uv_layers.new(name='UVMap')
_uv.uv.foreach_set('vector', [0.5003, 0.4998, 0.3358, 0.4861, 0.3358, 0.0, 0.5168, 0.05473, 0.3414, 0.7581, 0.3333, 0.5139, 0.6667, 0.5139, 0.6502, 0.6961, 0.1999, 0.04083, 0.3358, 0.0, 0.3358, 0.4861, 0.2173, 0.4959, 0.681, 0.669, 0.6667, 0.5139, 1.0, 0.5139, 0.9927, 0.7306, 0.6695, 9.339e-08, 0.9473, 0.0, 0.9473, 0.413, 0.6695, 0.413, 2.838e-08, 0.5139, 0.3333, 0.5139, 0.3333, 1.0, 0.0, 1.0, 0.0, 0.1009, 0.1999, 0.04083, 0.2173, 0.4959, 2.838e-08, 0.5139, 0.3482, 0.964, 0.3414, 0.7581, 0.6502, 0.6961, 0.626, 0.964, 0.6695, 0.5139, 0.5003, 0.4998, 0.5168, 0.05473, 0.6695, 0.1009, 0.7074, 0.9535, 0.681, 0.669, 0.9927, 0.7306, 0.9852, 0.9535])
me_cube_002.materials.append(mat_building1)
me_cube_002.materials.append(mat_building2)
me_cube_002.use_remesh_preserve_volume = False
me_cube_002.use_remesh_preserve_attributes = False
me_cube_002.use_mirror_vertex_groups = False
me_cube_002.update()
me_cube_001 = bpy.data.meshes.new('Cube.001')
me_cube_001.from_pydata([(-0.235, -0.4739, -0.35), (-0.2662, -0.4296, 0.35), (-0.235, 0.1851, -0.35), (-0.2662, 0.346, 0.35), (0.3484, -0.4739, -0.35), (0.4338, -0.4296, 0.35), (0.3484, 0.1851, -0.35), (0.4338, 0.346, 0.35), (-0.2503, -0.4522, -0.006576), (-0.2501, 0.2629, -0.01172), (0.4013, 0.2848, 0.08352), (0.402, -0.4461, 0.08891)], [], [(8, 1, 3, 9), (9, 3, 7, 10), (10, 7, 5, 11), (11, 5, 1, 8), (2, 6, 4, 0), (7, 3, 1, 5), (6, 10, 11, 4), (2, 9, 10, 6), (0, 8, 9, 2), (4, 11, 8, 0)])
me_cube_001.polygons.foreach_set('material_index', [1, 1, 1, 1, 0, 1, 0, 0, 0, 0])
_uv = me_cube_001.uv_layers.new(name='UVMap')
_uv.uv.foreach_set('vector', [0.5058, 0.5003, 0.3358, 0.4861, 0.3358, 0.0, 0.5082, 0.05212, 0.341, 0.7465, 0.3333, 0.5139, 0.6667, 0.5139, 0.6512, 0.6853, 0.208, 0.0384, 0.3358, 0.0, 0.3358, 0.4861, 0.2106, 0.4965, 0.6818, 0.6779, 0.6667, 0.5139, 1.0, 0.5139, 0.9925, 0.7378, 0.6695, 9.339e-08, 0.9473, 0.0, 0.9473, 0.413, 0.6695, 0.413, 2.838e-08, 0.5139, 0.3333, 0.5139, 0.3333, 1.0, 0.0, 1.0, 5.677e-08, 0.1009, 0.208, 0.0384, 0.2106, 0.4965, 0.0, 0.5139, 0.3482, 0.964, 0.341, 0.7465, 0.6512, 0.6853, 0.626, 0.964, 0.6695, 0.5139, 0.5058, 0.5003, 0.5082, 0.05212, 0.6695, 0.1009, 0.7074, 0.9535, 0.6818, 0.6779, 0.9925, 0.7378, 0.9852, 0.9535])
me_cube_001.materials.append(mat_building1)
me_cube_001.materials.append(mat_building2)
me_cube_001.use_remesh_preserve_volume = False
me_cube_001.use_remesh_preserve_attributes = False
me_cube_001.use_mirror_vertex_groups = False
me_cube_001.update()
me_cube = bpy.data.meshes.new('Cube')
me_cube.from_pydata([(-0.35, -0.35, -0.35), (-0.4913, -0.4652, 0.35), (-0.35, 0.35, -0.35), (-0.4913, 0.367, 0.35), (0.35, -0.35, -0.35), (0.341, -0.4652, 0.35), (0.35, 0.35, -0.35), (0.341, 0.367, 0.35), (-0.4262, -0.4122, 0.02781), (-0.4214, 0.3586, 0.00376), (0.3441, 0.361, 0.1036), (0.3438, -0.4288, 0.1288)], [], [(8, 1, 3, 9), (9, 3, 7, 10), (10, 7, 5, 11), (11, 5, 1, 8), (2, 6, 4, 0), (7, 3, 1, 5), (6, 10, 11, 4), (2, 9, 10, 6), (0, 8, 9, 2), (4, 11, 8, 0)])
me_cube.polygons.foreach_set('material_index', [1, 1, 1, 1, 0, 1, 0, 0, 0, 0])
_uv = me_cube.uv_layers.new(name='UVMap')
_uv.uv.foreach_set('vector', [0.1719, 0.5261, 0.3186, 0.4946, 0.3186, 0.9892, 0.161, 0.9843, 0.5258, 0.9585, 0.3713, 1.0, 0.3713, 0.5054, 0.4812, 0.5035, 0.886, 0.5035, 0.9959, 0.5, 0.9959, 0.9946, 0.8972, 0.973, 0.4712, 0.4963, 0.3713, 0.4946, 0.3713, 0.0, 0.5169, 0.03864, 0.6877, 0.416, 0.6877, 1.063e-07, 1.0, 0.0, 1.0, 0.416, 0.3713, 0.0, 0.3713, 0.4946, 7.977e-08, 0.4946, 0.0, 1.063e-07, 0.6836, 0.5101, 0.886, 0.5035, 0.8972, 0.973, 0.6836, 0.9261, 0.6836, 0.916, 0.5258, 0.9585, 0.4812, 0.5035, 0.6836, 0.5, 0.0, 0.5631, 0.1719, 0.5261, 0.161, 0.9843, 0.0, 0.9792, 0.6877, 0.5, 0.4712, 0.4963, 0.5169, 0.03864, 0.6877, 0.08395])
me_cube.materials.append(mat_building1)
me_cube.materials.append(mat_building2)
me_cube.use_remesh_preserve_volume = False
me_cube.use_remesh_preserve_attributes = False
me_cube.use_mirror_vertex_groups = False
me_cube.update()
me_icosphere = bpy.data.meshes.new('Icosphere')
me_icosphere.from_pydata([(0.0, 0.03825, -0.939), (-0.3266, -0.6725, -0.7162), (-0.8389, 0.2563, -0.5448), (-0.2548, 0.8296, -0.6434), (-0.8232, -0.363, 0.447), (-0.1946, -0.04144, 0.897), (0.6657, -0.4705, -0.5577), (0.2629, -0.7932, -0.5066), (0.9245, 0.03825, -0.5066), (0.4253, 0.4112, -0.8216), (-0.6882, -0.4618, -0.5066), (1.106, 0.04521, 0.123), (0.0, -1.058, 0.1742), (0.5878, -0.7708, 0.01917), (-0.9511, -0.2708, 0.01917), (-0.5878, -0.7708, 0.01917), (-0.5878, 0.8473, 0.01917), (-0.9511, 0.3473, 0.01917), (0.5538, 0.8924, -0.1699), (0.0, 1.152, -0.09268), (0.6882, -0.4618, 0.5449), (0.6882, 0.5382, 0.5449), (-0.1006, -0.8276, 0.5728), (0.5257, 0.03825, 0.7464), (-0.56, 0.6941, 0.5876), (0.2644, 0.81, 0.6019)], [], [(0, 6, 1), (0, 1, 2), (0, 2, 3), (0, 3, 9), (6, 8, 11), (1, 7, 12), (2, 10, 14), (3, 2, 16), (6, 11, 13), (1, 12, 15), (2, 14, 17), (3, 16, 19), (4, 22, 5), (11, 21, 23), (23, 25, 5), (23, 21, 25), (25, 24, 5), (24, 4, 5), (22, 23, 5), (22, 20, 23), (20, 11, 23), (11, 18, 21), (18, 25, 21), (19, 24, 25), (19, 16, 24), (17, 4, 24), (17, 14, 4), (15, 22, 4), (15, 12, 22), (13, 20, 22), (13, 11, 20), (18, 19, 25), (18, 3, 19), (16, 17, 24), (16, 2, 17), (14, 15, 4), (14, 10, 15), (10, 1, 15), (12, 13, 22), (12, 7, 13), (7, 6, 13), (8, 18, 11), (9, 3, 18), (2, 1, 10), (8, 9, 18), (8, 6, 9), (6, 0, 9), (1, 6, 7)])
_uv = me_icosphere.uv_layers.new(name='UVMap')
_uv.uv.foreach_set('vector', [0.6197, 0.2172, 0.6148, 0.4794, 0.4564, 0.31, 0.6197, 0.2172, 0.4564, 0.31, 0.5296, 0.03244, 0.6197, 0.2172, 0.5296, 0.03244, 0.7117, 0.04653, 0.6197, 0.2172, 0.7117, 0.04653, 0.738, 0.2728, 0.4275, 0.7569, 0.4122, 0.6011, 0.573, 0.6252, 0.7597, 0.2566, 0.738, 0.109, 0.858, 0.1504, 0.2817, 0.8296, 0.2992, 0.9699, 0.158, 0.9853, 0.2992, 0.6053, 0.2817, 0.8296, 0.1278, 0.6638, 0.4275, 0.7569, 0.573, 0.6252, 0.5331, 0.8574, 0.7597, 0.2566, 0.858, 0.1504, 0.8725, 0.3359, 0.2817, 0.8296, 0.158, 0.9853, 0.1349, 0.8487, 0.2992, 0.6053, 0.1278, 0.6638, 0.1381, 0.4937, 0.1192, 0.0, 0.3339, 0.08703, 0.1908, 0.1632, 0.3891, 0.4361, 0.2306, 0.4937, 0.2951, 0.3441, 0.2951, 0.3441, 0.1143, 0.453, 0.1908, 0.1632, 0.2951, 0.3441, 0.2306, 0.4937, 0.1143, 0.453, 0.1143, 0.453, 0.004434, 0.2542, 0.1908, 0.1632, 0.004434, 0.2542, 0.1192, 0.0, 0.1908, 0.1632, 0.3339, 0.08703, 0.2951, 0.3441, 0.1908, 0.1632, 0.3339, 0.08703, 0.3993, 0.2949, 0.2951, 0.3441, 0.3993, 0.2949, 0.3891, 0.4361, 0.2951, 0.3441, 0.6972, 0.7604, 0.8443, 0.7271, 0.7643, 0.9113, 0.8443, 0.7271, 0.8808, 0.9255, 0.7643, 0.9113, 0.001556, 0.4937, 0.004434, 0.2542, 0.1143, 0.453, 0.1381, 0.4937, 0.1278, 0.6638, 0.003656, 0.6993, 0.1349, 0.8487, 0.06332, 0.9826, 0.003656, 0.6993, 0.1349, 0.8487, 0.158, 0.9853, 0.06332, 0.9826, 0.8725, 0.3359, 0.9969, 0.1483, 1.0, 0.4249, 0.8725, 0.3359, 0.858, 0.1504, 0.9969, 0.1483, 0.5331, 0.8574, 0.6637, 0.7702, 0.6665, 0.9153, 0.5331, 0.8574, 0.573, 0.6252, 0.6637, 0.7702, 0.8443, 0.7271, 0.9821, 0.7644, 0.8808, 0.9255, 0.8443, 0.7271, 0.9821, 0.5384, 0.9821, 0.7644, 0.1278, 0.6638, 0.1349, 0.8487, 0.003656, 0.6993, 0.1278, 0.6638, 0.2817, 0.8296, 0.1349, 0.8487, 0.9054, 0.4845, 0.8725, 0.3359, 1.0, 0.4249, 0.9054, 0.4845, 0.7672, 0.4105, 0.8725, 0.3359, 0.7672, 0.4105, 0.7597, 0.2566, 0.8725, 0.3359, 0.858, 0.1504, 0.8604, 0.0, 0.9969, 0.1483, 0.5248, 1.0, 0.3993, 0.9072, 0.5331, 0.8574, 0.3993, 0.9072, 0.4275, 0.7569, 0.5331, 0.8574, 0.6665, 0.5806, 0.8443, 0.7271, 0.6972, 0.7604, 0.7956, 0.5139, 0.9821, 0.5384, 0.8443, 0.7271, 0.5296, 0.03244, 0.4564, 0.31, 0.4083, 0.1765, 0.6665, 0.5806, 0.7956, 0.5139, 0.8443, 0.7271, 0.738, 0.4443, 0.6148, 0.4794, 0.738, 0.2728, 0.6148, 0.4794, 0.6197, 0.2172, 0.738, 0.2728, 0.4564, 0.31, 0.6148, 0.4794, 0.4924, 0.455])
me_icosphere.materials.append(mat_rand)
me_icosphere.use_remesh_preserve_volume = False
me_icosphere.use_remesh_preserve_attributes = False
me_icosphere.use_mirror_vertex_groups = False
me_icosphere.update()

# ---- objects
ob_icosphere_003 = bpy.data.objects.new('Icosphere.003', me_icosphere_003)
ob_cube_018 = bpy.data.objects.new('Cube.018', me_cube_019)
ob_cube_017 = bpy.data.objects.new('Cube.017', me_cube_018)
ob_icosphere_002 = bpy.data.objects.new('Icosphere.002', me_icosphere_002)
ob_icosphere_001 = bpy.data.objects.new('Icosphere.001', me_icosphere_001)
ob_cylinder = bpy.data.objects.new('Cylinder', me_cylinder)
ob_cube_016 = bpy.data.objects.new('Cube.016', me_cube_017)
ob_cube_003 = bpy.data.objects.new('Cube.003', me_cube_003)
ob_cube_002 = bpy.data.objects.new('Cube.002', me_cube_002)
ob_cube_001 = bpy.data.objects.new('Cube.001', me_cube_001)
ob_cube = bpy.data.objects.new('Cube', me_cube)
ob_icosphere = bpy.data.objects.new('Icosphere', me_icosphere)

# ---- transforms, parenting, visibility, modifiers, constraints
ob_icosphere_003.location = (0.2544, 0.1427, 0.8348)
ob_icosphere_003.rotation_euler = (-0.02565, 0.2701, 0.022)
ob_icosphere_003.lineart.crease_threshold = 0.0
ob_cube_018.location = (0.1725, 0.1319, 0.8576)
ob_cube_018.rotation_euler = (-0.2114, 0.2653, -0.0754)
ob_cube_018.scale = (0.2206, 0.1041, 0.2122)
ob_cube_018.lineart.crease_threshold = 0.0
ob_cube_017.location = (0.2193, 0.6382, 0.7041)
ob_cube_017.rotation_euler = (-0.3558, 0.02202, -0.1079)
ob_cube_017.scale = (0.2206, 0.1041, 0.2122)
ob_cube_017.lineart.crease_threshold = 0.0
ob_icosphere_002.location = (0.2991, 0.6477, 0.7109)
ob_icosphere_002.rotation_euler = (-0.1771, 0.0366, -0.0545)
ob_icosphere_002.lineart.crease_threshold = 0.0
ob_icosphere_001.location = (0.2648, 0.3654, 0.7822)
ob_icosphere_001.lineart.crease_threshold = 0.0
ob_cylinder.location = (0.1794, 0.3667, 0.8516)
ob_cylinder.rotation_euler = (-1.597, 0.2235, 1.475)
ob_cylinder.scale = (3.571, 3.51, 1.062)
ob_cylinder.lineart.crease_threshold = 0.0
ob_cube_016.location = (0.1863, 0.3473, 0.7691)
ob_cube_016.rotation_euler = (-0.1791, -0.004302, -0.04776)
ob_cube_016.scale = (0.2206, 0.1041, 0.2122)
ob_cube_016.lineart.crease_threshold = 0.0
ob_cube_003.location = (0.1085, 0.1881, 1.026)
ob_cube_003.rotation_euler = (0.08664, -0.1613, -3.187)
ob_cube_003.scale = (0.3842, 0.3154, 1.2)
ob_cube_003.lineart.crease_threshold = 0.0
ob_cube_002.location = (0.1293, 0.4027, 0.9072)
ob_cube_002.rotation_euler = (-0.2025, 0.02682, -0.0616)
ob_cube_002.scale = (0.3594, 0.2327, 1.191)
ob_cube_002.lineart.crease_threshold = 0.0
ob_cube_001.location = (0.1577, 0.7271, 0.6915)
ob_cube_001.rotation_euler = (-0.3266, -0.0142, -0.08608)
ob_cube_001.scale = (0.3597, 0.3348, 1.177)
ob_cube_001.lineart.crease_threshold = 0.0
ob_cube.location = (0.1402, 0.5222, 0.7684)
ob_cube.rotation_euler = (-0.3266, -0.0142, -0.08608)
ob_cube.scale = (0.3589, 0.268, 1.141)
ob_cube.lineart.crease_threshold = 0.0
ob_icosphere.location = (0.0, 0.0, 0.0)
ob_icosphere.lineart.crease_threshold = 0.0

# ---- collection membership
col_collection_1.objects.link(ob_icosphere_003)
col_collection_1.objects.link(ob_cube_018)
col_collection_1.objects.link(ob_cube_017)
col_collection_1.objects.link(ob_icosphere_002)
col_collection_1.objects.link(ob_icosphere_001)
col_collection_1.objects.link(ob_cylinder)
col_collection_1.objects.link(ob_cube_016)
col_collection_1.objects.link(ob_cube_003)
col_collection_1.objects.link(ob_cube_002)
col_collection_1.objects.link(ob_cube_001)
col_collection_1.objects.link(ob_cube)
col_collection_1.objects.link(ob_icosphere)

# ---- scene / render settings (as saved in the file)
scene.frame_start = 1; scene.frame_end = 250; scene.frame_set(0)
scene.render.engine = 'BLENDER_EEVEE_NEXT'
scene.render.resolution_percentage = 50
scene.render.dither_intensity = 0.0
scene.cycles.use_denoising = False
scene.cycles.samples = 128
scene.cycles.sampling_pattern = 'TABULATED_SOBOL'
scene.cycles.light_sampling_threshold = 0.0
scene.cycles.use_adaptive_sampling = False
scene.cycles.use_light_tree = False
scene.cycles.blur_glossy = 0.0
scene.cycles.sample_clamp_indirect = 0.0
scene.view_settings.view_transform = 'Standard'
bpy.context.view_layer.update()

# ---- added for rendering (the .blend has no active camera and no usable light): camera, sun
cam_auto = bpy.data.cameras.new('AutoCamera')
cam_auto.lens = 50.0
cam_auto.sensor_width = 36.0
cam_auto.clip_end = 1000.0
ob_auto_camera = bpy.data.objects.new('AutoCamera', cam_auto)
scene.collection.objects.link(ob_auto_camera)
ob_auto_camera.location = (3.65123, -4.24143, 3.12484)
ob_auto_camera.rotation_euler = (1.09748, -7.21219e-08, 0.694738)
scene.camera = ob_auto_camera
light_auto_sun = bpy.data.lights.new('AutoSun', 'SUN')
light_auto_sun.energy = 3.0
light_auto_sun.angle = 0.0523599
ob_auto_sun = bpy.data.objects.new('AutoSun', light_auto_sun)
scene.collection.objects.link(ob_auto_sun)
ob_auto_sun.rotation_euler = (0.872665, 0.174533, 0.523599)
bpy.context.view_layer.update()
